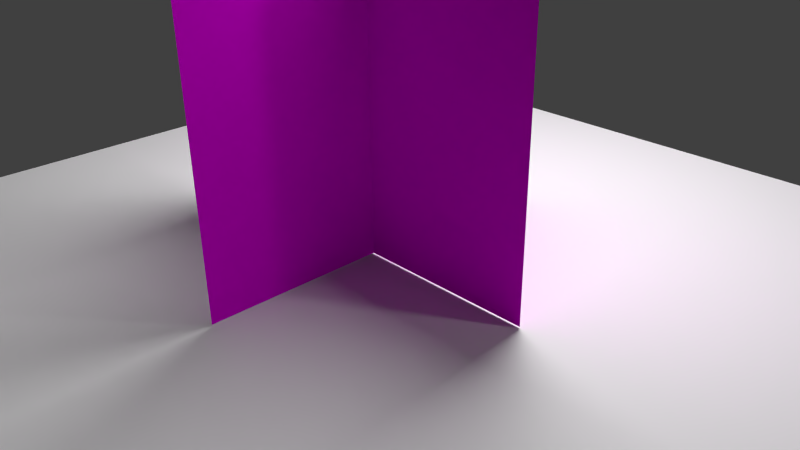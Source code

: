 # Source: ds-tree-planes-textures.blend  (saved by Blender 2.72.0; exported with 4.5.12 LTS)
import bpy
from mathutils import Matrix  # noqa: F401  (used for matrix-valued properties, if any)

bpy.ops.wm.read_factory_settings(use_empty=True)
scene = bpy.context.scene
scene.name = 'Scene'

# ---- collections
col_collection_1 = bpy.data.collections.new('Collection 1'); scene.collection.children.link(col_collection_1)

# ---- images (referenced by path relative to the original .blend; pixels are not part of the script)
import os
ASSET_DIR = os.environ.get("B2B_ASSET_DIR", "")  # directory of the original .blend (textures are referenced by path, not embedded)
HERE = os.path.dirname(os.path.abspath(__file__))  # packed textures are extracted next to this script under _unpacked/

def load_image(name, relpath, width, height, colorspace="sRGB"):
    """Load a texture the original file referenced (path relative to the .blend, or extracted next to this script)."""
    p = next((c for c in (os.path.join(HERE, relpath), os.path.join(ASSET_DIR, relpath)) if relpath and os.path.exists(c)), "")
    if p:
        img = bpy.data.images.load(p, check_existing=True)
        img.name = name
    else:  # same state as the original file: an image datablock whose file is absent (Cycles renders it pink)
        img = bpy.data.images.new(name, width, height)
        img.source = "FILE"
        img.filepath = "//" + (relpath or name)
    img.colorspace_settings.name = colorspace
    return img
img_tree_png = load_image('tree.png', 'tree.png', 1024, 1024, 'sRGB')

# ---- materials (node trees are filled in below, after node groups)
mat_material_012 = bpy.data.materials.new('Material.012')
mat_material_012.alpha_threshold = 0.0
mat_material_012.roughness = 0.5
mat_material_010 = bpy.data.materials.new('Material.010')
mat_material_010.alpha_threshold = 0.0
mat_material_010.roughness = 0.5
mat_material_013 = bpy.data.materials.new('Material.013')
mat_material_013.alpha_threshold = 0.0
mat_material_013.roughness = 0.5

# ---- material node trees
mat_material_012.use_nodes = True; mat_material_012.node_tree.nodes.clear()
_N = mat_material_012.node_tree.nodes; _L = mat_material_012.node_tree.links
n0 = _N.new('ShaderNodeOutputMaterial'); n0.name = 'Material Output'; n0.location = (300, 300)
n1 = _N.new('ShaderNodeEmission'); n1.name = 'Emission'; n1.location = (110, 300)
n1.inputs[0].default_value = (0.8, 0.8, 0.8, 1.0)
n1.inputs[1].default_value = 20.0
_L.new(n1.outputs[0], n0.inputs[0])
n0.is_active_output = True
mat_material_010.use_nodes = True; mat_material_010.node_tree.nodes.clear()
_N = mat_material_010.node_tree.nodes; _L = mat_material_010.node_tree.links
n0 = _N.new('ShaderNodeOutputMaterial'); n0.name = 'Material Output'; n0.location = (300, 300)
n1 = _N.new('ShaderNodeMixShader'); n1.name = 'Mix Shader'; n1.location = (119, 307)
n2 = _N.new('ShaderNodeTexImage'); n2.name = 'Image Texture'; n2.location = (-343, 332)
n2.width = 140
n2.image = img_tree_png
n3 = _N.new('ShaderNodeBsdfDiffuse'); n3.name = 'Diffuse BSDF'; n3.location = (-128, 207)
n4 = _N.new('ShaderNodeBsdfTransparent'); n4.name = 'Transparent BSDF'; n4.location = (-131, 431)
_L.new(n1.outputs[0], n0.inputs[0])
_L.new(n3.outputs[0], n1.inputs[2])
_L.new(n2.outputs[0], n3.inputs[0])
_L.new(n2.outputs[1], n1.inputs[0])
_L.new(n4.outputs[0], n1.inputs[1])
n0.is_active_output = True
mat_material_013.use_nodes = True; mat_material_013.node_tree.nodes.clear()
_N = mat_material_013.node_tree.nodes; _L = mat_material_013.node_tree.links
n0 = _N.new('ShaderNodeOutputMaterial'); n0.name = 'Material Output'; n0.location = (300, 300)
n1 = _N.new('ShaderNodeMixShader'); n1.name = 'Mix Shader'; n1.location = (110, 300)
n2 = _N.new('ShaderNodeBsdfDiffuse'); n2.name = 'Diffuse BSDF'; n2.location = (-84, 188)
n3 = _N.new('ShaderNodeTexImage'); n3.name = 'Image Texture'; n3.location = (-280, 300)
n3.width = 140
n3.image = img_tree_png
n4 = _N.new('ShaderNodeBsdfTransparent'); n4.name = 'Transparent BSDF'; n4.location = (-79, 384)
_L.new(n1.outputs[0], n0.inputs[0])
_L.new(n4.outputs[0], n1.inputs[1])
_L.new(n2.outputs[0], n1.inputs[2])
_L.new(n3.outputs[0], n2.inputs[0])
_L.new(n3.outputs[1], n1.inputs[0])
n0.is_active_output = True

# ---- world
world_world = bpy.data.worlds.new('World'); scene.world = world_world
world_world.color = (0.05088, 0.05088, 0.05088)
world_world.use_sun_shadow = False
world_world.sun_shadow_jitter_overblur = 0.0
world_world.cycles.sampling_method = 'MANUAL'
world_world.cycles.sample_map_resolution = 256

# ---- cameras
cam_camera = bpy.data.cameras.new('Camera')
cam_camera.clip_end = 100.0
cam_camera.lens = 35.0
cam_camera.sensor_width = 32.0
cam_camera.sensor_height = 18.0
cam_camera.ortho_scale = 7.314
cam_camera.dof.focus_distance = 0.0

# ---- lights
light_lamp = bpy.data.lights.new('Lamp', 'POINT')
light_lamp.transmission_factor = 0.0
light_lamp.cutoff_distance = 30.0
light_lamp.energy = 100.0
light_lamp.shadow_buffer_clip_start = 1.001
light_lamp.shadow_soft_size = 0.1
light_lamp.shadow_maximum_resolution = 0.006
light_lamp.use_absolute_resolution = True
light_lamp.cycles.use_multiple_importance_sampling = False

# ---- meshes
me_plane_003 = bpy.data.meshes.new('Plane.003')
me_plane_003.from_pydata([(-1.0, -1.0, 0.0), (1.0, -1.0, 0.0), (-1.0, 1.0, 0.0), (1.0, 1.0, 0.0)], [], [(0, 1, 3, 2)])
me_plane_003.use_remesh_preserve_volume = False
me_plane_003.use_remesh_preserve_attributes = False
me_plane_003.use_mirror_vertex_groups = False
me_plane_003.update()
me_plane_002 = bpy.data.meshes.new('Plane.002')
me_plane_002.from_pydata([(-1.0, -1.0, 0.0), (1.0, -1.0, 0.0), (-1.0, 1.0, 0.0), (1.0, 1.0, 0.0)], [], [(0, 1, 3, 2)])
me_plane_002.materials.append(mat_material_012)
me_plane_002.use_remesh_preserve_volume = False
me_plane_002.use_remesh_preserve_attributes = False
me_plane_002.use_mirror_vertex_groups = False
me_plane_002.update()
me_plane_001 = bpy.data.meshes.new('Plane.001')
me_plane_001.from_pydata([(1.0, 1.0, -1.51e-07), (-1.0, 1.0, -1.51e-07), (1.0, -1.0, 1.51e-07), (-1.0, -1.0, 1.51e-07)], [], [(0, 1, 3, 2)])
_uv = me_plane_001.uv_layers.new(name='UVMap')
_uv.uv.foreach_set('vector', [0.9999, 0.9999, 0.0001002, 0.9999, 9.998e-05, 0.0001003, 0.9999, 9.998e-05])
me_plane_001.materials.append(mat_material_010)
me_plane_001.use_remesh_preserve_volume = False
me_plane_001.use_remesh_preserve_attributes = False
me_plane_001.use_mirror_vertex_groups = False
me_plane_001.update()
me_plane = bpy.data.meshes.new('Plane')
me_plane.from_pydata([(-1.0, -1.0, 0.0), (1.0, -1.0, 0.0), (-1.0, 1.0, 0.0), (1.0, 1.0, 0.0)], [], [(0, 1, 3, 2)])
_uv = me_plane.uv_layers.new(name='UVMap')
_uv.uv.foreach_set('vector', [0.0001, 9.998e-05, 0.9999, 9.998e-05, 0.9999, 0.9999, 9.998e-05, 0.9999])
me_plane.materials.append(mat_material_013)
me_plane.use_remesh_preserve_volume = False
me_plane.use_remesh_preserve_attributes = False
me_plane.use_mirror_vertex_groups = False
me_plane.update()

# ---- objects
ob_plane_003 = bpy.data.objects.new('Plane.003', me_plane_003)
ob_plane_002 = bpy.data.objects.new('Plane.002', me_plane_002)
ob_plane_001 = bpy.data.objects.new('Plane.001', me_plane_001)
ob_plane = bpy.data.objects.new('Plane', me_plane)
ob_lamp = bpy.data.objects.new('Lamp', light_lamp)
ob_camera = bpy.data.objects.new('Camera', cam_camera)

# ---- transforms, parenting, visibility, modifiers, constraints
ob_plane_003.location = (0.0, 0.0, 0.0)
ob_plane_003.scale = (5.956, 5.956, 5.956)
ob_plane_003.lineart.crease_threshold = 0.0
ob_plane_002.location = (0.0, 2.986, 9.377)
ob_plane_002.rotation_euler = (-0.1797, -0.0, 0.0)
ob_plane_002.scale = (2.263, 2.263, 2.263)
ob_plane_002.lineart.crease_threshold = 0.0
ob_plane_001.location = (0.0, 0.0, 2.44)
ob_plane_001.rotation_euler = (-1.571, 3.142, -0.0)
ob_plane_001.scale = (2.421, 2.421, 2.421)
ob_plane_001.lineart.crease_threshold = 0.0
ob_plane.location = (0.0, 0.0, 2.44)
ob_plane.rotation_euler = (-1.571, 3.142, -1.571)
ob_plane.scale = (2.421, 2.421, 2.421)
ob_plane.lineart.crease_threshold = 0.0
ob_lamp.location = (4.076, 1.005, 5.904)
ob_lamp.rotation_euler = (0.6503, 0.05522, 1.866)
ob_lamp.lock_rotations_4d = False
ob_lamp.empty_display_type = 'ARROWS'
ob_lamp.color = (0.0, 0.0, 0.0, 0.0)
ob_lamp.lineart.crease_threshold = 0.0
ob_camera.location = (7.481, -6.508, 5.344)
ob_camera.rotation_euler = (1.109, 0.01082, 0.8149)
ob_camera.lock_rotations_4d = False
ob_camera.empty_display_type = 'ARROWS'
ob_camera.color = (0.0, 0.0, 0.0, 0.0)
ob_camera.display_type = 'WIRE'
ob_camera.lineart.crease_threshold = 0.0

# ---- collection membership
col_collection_1.objects.link(ob_plane_003)
col_collection_1.objects.link(ob_plane_002)
col_collection_1.objects.link(ob_plane_001)
col_collection_1.objects.link(ob_plane)
col_collection_1.objects.link(ob_lamp)
col_collection_1.objects.link(ob_camera)

# ---- scene / render settings (as saved in the file)
scene.camera = ob_camera
scene.frame_start = 1; scene.frame_end = 250; scene.frame_set(1)
scene.render.engine = 'CYCLES'
scene.render.resolution_percentage = 50
scene.render.dither_intensity = 0.0
scene.cycles.use_denoising = False
scene.cycles.samples = 10
scene.cycles.sampling_pattern = 'TABULATED_SOBOL'
scene.cycles.light_sampling_threshold = 0.0
scene.cycles.use_adaptive_sampling = False
scene.cycles.use_light_tree = False
scene.cycles.blur_glossy = 0.0
scene.cycles.pixel_filter_type = 'GAUSSIAN'
scene.cycles.sample_clamp_indirect = 0.0
scene.view_settings.view_transform = 'Standard'
bpy.context.view_layer.update()
